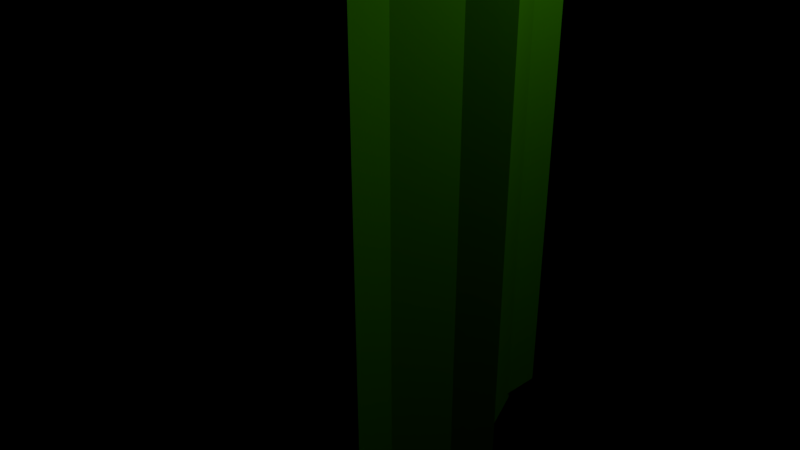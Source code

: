 # Source: Cactus.blend  (saved by Blender 2.79.0; exported with 4.5.12 LTS)
import bpy
from mathutils import Matrix  # noqa: F401  (used for matrix-valued properties, if any)

bpy.ops.wm.read_factory_settings(use_empty=True)
scene = bpy.context.scene
scene.name = 'Scene'

# ---- collections
col_collection_1 = bpy.data.collections.new('Collection 1'); scene.collection.children.link(col_collection_1)

# ---- materials (node trees are filled in below, after node groups)
mat_material = bpy.data.materials.new('Material')
mat_material.alpha_threshold = 0.0
mat_material.roughness = 0.5

# ---- material node trees
mat_material.use_nodes = True; mat_material.node_tree.nodes.clear()
_N = mat_material.node_tree.nodes; _L = mat_material.node_tree.links
n0 = _N.new('ShaderNodeOutputMaterial'); n0.name = 'Material Output'; n0.location = (300, 300)
n1 = _N.new('ShaderNodeBsdfDiffuse'); n1.name = 'Diffuse BSDF'; n1.location = (10, 300)
n1.inputs[0].default_value = (0.07, 0.4, 0.0, 1.0)
_L.new(n1.outputs[0], n0.inputs[0])
n0.is_active_output = True

# ---- cameras
cam_camera = bpy.data.cameras.new('Camera')
cam_camera.clip_end = 100.0
cam_camera.lens = 35.0
cam_camera.sensor_width = 32.0
cam_camera.sensor_height = 18.0
cam_camera.ortho_scale = 7.314
cam_camera.dof.focus_distance = 0.0

# ---- lights
light_lamp = bpy.data.lights.new('Lamp', 'POINT')
light_lamp.transmission_factor = 0.0
light_lamp.cutoff_distance = 30.0
light_lamp.energy = 100.0
light_lamp.shadow_buffer_clip_start = 1.001
light_lamp.shadow_soft_size = 0.1
light_lamp.shadow_maximum_resolution = 0.006
light_lamp.use_absolute_resolution = True

# ---- meshes
me_cylinder_001 = bpy.data.meshes.new('Cylinder.001')
me_cylinder_001.from_pydata([(0.0, 1.0, -1.0), (0.0, 1.107, 6.022), (0.7071, 0.7071, -1.0), (0.7824, 0.7824, 6.022), (1.0, -4.371e-08, -1.0), (1.107, -4.371e-08, 6.022), (0.7071, -0.7071, -1.0), (0.7824, -0.7824, 6.022), (-8.742e-08, -1.0, -1.0), (-8.742e-08, -1.107, 6.022), (-0.7071, -0.7071, -1.0), (-0.7824, -0.7824, 6.022), (-1.0, 1.192e-08, -1.0), (-1.107, 1.192e-08, 6.022), (-0.7071, 0.7071, -1.0), (-0.7824, 0.7824, 6.022), (-2.376e-09, 0.7695, 6.753), (0.5441, 0.5441, 6.753), (0.7695, -2.74e-08, 6.753), (0.5441, -0.5441, 6.753), (-6.192e-08, -0.7695, 6.753), (-0.5441, -0.5441, 6.753), (-0.7695, 1.05e-08, 6.753), (-0.5441, 0.5441, 6.753), (-2.31e-08, 0.3368, 7.12), (0.2381, 0.2381, 7.12), (0.3368, -8.907e-09, 7.12), (0.2381, -0.2381, 7.12), (-4.727e-08, -0.3368, 7.12), (-0.2381, -0.2381, 7.12), (-0.3368, 6.474e-09, 7.12), (-0.2381, 0.2381, 7.12), (-2.98e-08, 0.04423, 7.252), (0.03128, 0.03128, 7.252), (0.04423, 0.0, 7.252), (0.03128, -0.03128, 7.252), (-2.98e-08, -0.04423, 7.252), (-0.03128, -0.03128, 7.252), (-0.04423, 0.0, 7.252), (-0.03128, 0.03128, 7.252), (0.1768, -0.9268, -1.0), (0.1768, -0.9268, 6.0), (0.1204, -0.6312, 6.69), (0.04887, -0.2562, 7.03), (-2.98e-08, 0.0, 7.153), (-0.1768, -0.9268, 6.0), (-0.1204, -0.6312, 6.69), (-0.04887, -0.2562, 7.03), (-2.98e-08, 0.0, 7.153), (-0.1768, -0.9268, -1.0), (-0.5303, -0.7803, -1.0), (-0.5303, -0.7803, 6.0), (-0.3612, -0.5315, 6.69), (-0.1466, -0.2157, 7.03), (-2.98e-08, 0.0, 7.153), (0.5303, -0.7803, 6.0), (0.3612, -0.5315, 6.69), (0.1466, -0.2157, 7.03), (-2.98e-08, 0.0, 7.153), (0.5303, -0.7803, -1.0), (0.7803, -0.5303, -1.0), (0.7803, -0.5303, 6.0), (0.5315, -0.3612, 6.69), (0.2157, -0.1466, 7.03), (-2.98e-08, 0.0, 7.153), (0.9268, -0.1768, 6.0), (0.6312, -0.1204, 6.69), (0.2562, -0.04887, 7.03), (-2.98e-08, 0.0, 7.153), (0.9268, -0.1768, -1.0), (0.9268, 0.1768, -1.0), (0.9268, 0.1768, 6.0), (0.6312, 0.1204, 6.69), (0.2562, 0.04887, 7.03), (-2.98e-08, 0.0, 7.153), (0.7803, 0.5303, 6.0), (0.5315, 0.3612, 6.69), (0.2157, 0.1466, 7.03), (-2.98e-08, 0.0, 7.153), (0.7803, 0.5303, -1.0), (0.5303, 0.7803, -1.0), (0.5303, 0.7803, 6.0), (0.3612, 0.5315, 6.69), (0.1466, 0.2157, 7.03), (-2.98e-08, 0.0, 7.153), (0.1768, 0.9268, 6.0), (0.1204, 0.6312, 6.69), (0.04887, 0.2562, 7.03), (-2.98e-08, 0.0, 7.153), (0.1768, 0.9268, -1.0), (-0.1768, 0.9268, -1.0), (-0.1768, 0.9268, 6.0), (-0.1204, 0.6312, 6.69), (-0.04887, 0.2562, 7.03), (-2.98e-08, 0.0, 7.153), (-0.5303, 0.7803, 6.0), (-0.3612, 0.5315, 6.69), (-0.1466, 0.2157, 7.03), (-2.98e-08, 0.0, 7.153), (-0.5303, 0.7803, -1.0), (-0.7803, 0.5303, -1.0), (-0.7803, 0.5303, 6.0), (-0.5315, 0.3612, 6.69), (-0.2157, 0.1466, 7.03), (-2.98e-08, 0.0, 7.153), (-0.9268, 0.1768, 6.0), (-0.6312, 0.1204, 6.69), (-0.2562, 0.04887, 7.03), (-2.98e-08, 0.0, 7.153), (-0.9268, 0.1768, -1.0), (-0.9268, -0.1768, -1.0), (-0.9268, -0.1768, 6.0), (-0.6312, -0.1204, 6.69), (-0.2562, -0.04887, 7.03), (-2.98e-08, 0.0, 7.153), (-0.7803, -0.5303, 6.0), (-0.5315, -0.3612, 6.69), (-0.2157, -0.1466, 7.03), (-2.98e-08, 0.0, 7.153), (-0.7803, -0.5303, -1.0), (0.0, 1.109, -0.9545), (0.7841, 0.7841, -0.9545), (1.109, -4.371e-08, -0.9545), (0.7841, -0.7841, -0.9545), (-8.742e-08, -1.109, -0.9545), (-0.7841, -0.7841, -0.9545), (-1.109, 1.192e-08, -0.9545), (-0.7841, 0.7841, -0.9545), (0.1768, -0.9268, -0.9545), (-0.1768, -0.9268, -0.9545), (-0.5303, -0.7803, -0.9545), (0.5303, -0.7803, -0.9545), (0.7803, -0.5303, -0.9545), (0.9268, -0.1768, -0.9545), (0.9268, 0.1768, -0.9545), (0.7803, 0.5303, -0.9545), (0.5303, 0.7803, -0.9545), (0.1768, 0.9268, -0.9545), (-0.1768, 0.9268, -0.9545), (-0.5303, 0.7803, -0.9545), (-0.7803, 0.5303, -0.9545), (-0.9268, 0.1768, -0.9545), (-0.9268, -0.1768, -0.9545), (-0.7803, -0.5303, -0.9545), (0.4067, 0.4, 3.282), (2.046, 0.4431, 4.707), (0.5733, 0.2828, 3.054), (2.376, 0.3133, 4.526), (0.6423, -1.748e-08, 2.959), (2.48, -1.748e-08, 4.473), (0.5733, -0.2828, 3.054), (2.376, -0.3133, 4.526), (0.4067, -0.4, 3.282), (2.046, -0.4431, 4.707), (0.2401, -0.2828, 3.511), (1.797, -0.3133, 4.833), (0.1711, 4.77e-09, 3.605), (1.693, 1.248e-09, 4.886), (0.2401, 0.2828, 3.511), (1.797, 0.3133, 4.833), (0.4484, -0.3707, 3.225), (2.18, -0.3707, 4.621), (1.986, -0.3707, 4.733), (0.3651, -0.3707, 3.339), (0.2818, -0.3121, 3.454), (1.873, -0.3121, 4.79), (2.292, -0.3121, 4.564), (0.5316, -0.3121, 3.111), (0.5905, -0.2121, 3.03), (2.372, -0.2121, 4.523), (2.418, -0.07071, 4.5), (0.625, -0.07071, 2.983), (0.625, 0.07071, 2.983), (2.418, 0.07071, 4.5), (2.372, 0.2121, 4.523), (0.5905, 0.2121, 3.03), (0.5316, 0.3121, 3.111), (2.292, 0.3121, 4.564), (2.18, 0.3707, 4.621), (0.4484, 0.3707, 3.225), (0.3651, 0.3707, 3.339), (1.986, 0.3707, 4.733), (1.873, 0.3121, 4.79), (0.2818, 0.3121, 3.454), (0.2229, 0.2121, 3.534), (1.794, 0.2121, 4.83), (1.747, 0.07071, 4.854), (0.1884, 0.07071, 3.582), (0.1884, -0.07071, 3.582), (1.747, -0.07071, 4.854), (1.794, -0.2121, 4.83), (0.2229, -0.2121, 3.534), (0.4214, 0.4435, 3.293), (0.6061, 0.3136, 3.039), (0.6826, -1.748e-08, 2.934), (0.6061, -0.3136, 3.039), (0.4214, -0.4435, 3.293), (0.2367, -0.3136, 3.546), (0.1602, 4.77e-09, 3.651), (0.2367, 0.3136, 3.546), (0.4631, -0.3707, 3.236), (0.3798, -0.3707, 3.35), (0.2965, -0.3121, 3.464), (0.5463, -0.3121, 3.121), (0.6052, -0.2121, 3.041), (0.6397, -0.07071, 2.993), (0.6397, 0.07071, 2.993), (0.6052, 0.2121, 3.041), (0.5463, 0.3121, 3.121), (0.4631, 0.3707, 3.236), (0.3798, 0.3707, 3.35), (0.2965, 0.3121, 3.464), (0.2376, 0.2121, 3.545), (0.2031, 0.07071, 3.593), (0.2031, -0.07071, 3.593), (0.2376, -0.2121, 3.545), (2.225, 0.4426, 6.83), (2.538, 0.313, 6.83), (2.667, -1.748e-08, 6.83), (2.538, -0.313, 6.83), (2.225, -0.4426, 6.83), (1.912, -0.313, 6.83), (1.782, 4.77e-09, 6.83), (1.912, 0.313, 6.83), (2.225, 0.3078, 7.122), (2.442, 0.2177, 7.122), (2.533, -1.096e-08, 7.122), (2.442, -0.2177, 7.122), (2.225, -0.3078, 7.122), (2.007, -0.2177, 7.122), (1.917, 4.199e-09, 7.122), (2.007, 0.2177, 7.122), (2.225, 0.1347, 7.269), (2.32, 0.09525, 7.269), (2.359, -3.563e-09, 7.269), (2.32, -0.09525, 7.269), (2.225, -0.1347, 7.269), (2.13, -0.09525, 7.269), (2.09, 2.59e-09, 7.269), (2.13, 0.09525, 7.269), (2.225, 0.01769, 7.322), (2.237, 0.01251, 7.322), (2.242, 0.0, 7.322), (2.237, -0.01251, 7.322), (2.225, -0.01769, 7.322), (2.212, -0.01251, 7.322), (2.207, 0.0, 7.322), (2.212, 0.01251, 7.322), (2.295, -0.3707, 6.821), (2.273, -0.2525, 7.097), (2.244, -0.1025, 7.233), (2.225, 0.0, 7.282), (2.154, -0.3707, 6.821), (2.177, -0.2525, 7.097), (2.205, -0.1025, 7.233), (2.225, 0.0, 7.282), (2.013, -0.3121, 6.821), (2.08, -0.2126, 7.097), (2.166, -0.0863, 7.233), (2.225, 0.0, 7.282), (2.437, -0.3121, 6.821), (2.369, -0.2126, 7.097), (2.283, -0.0863, 7.233), (2.225, 0.0, 7.282), (2.537, -0.2121, 6.821), (2.437, -0.1445, 7.097), (2.311, -0.05865, 7.233), (2.225, 0.0, 7.282), (2.595, -0.07071, 6.821), (2.477, -0.04816, 7.097), (2.327, -0.01955, 7.233), (2.225, 0.0, 7.282), (2.595, 0.07071, 6.821), (2.477, 0.04816, 7.097), (2.327, 0.01955, 7.233), (2.225, 0.0, 7.282), (2.537, 0.2121, 6.821), (2.437, 0.1445, 7.097), (2.311, 0.05865, 7.233), (2.225, 0.0, 7.282), (2.437, 0.3121, 6.821), (2.369, 0.2126, 7.097), (2.283, 0.0863, 7.233), (2.225, 0.0, 7.282), (2.295, 0.3707, 6.821), (2.273, 0.2525, 7.097), (2.244, 0.1025, 7.233), (2.225, 0.0, 7.282), (2.154, 0.3707, 6.821), (2.177, 0.2525, 7.097), (2.205, 0.1025, 7.233), (2.225, 0.0, 7.282), (2.013, 0.3121, 6.821), (2.08, 0.2126, 7.097), (2.166, 0.0863, 7.233), (2.225, 0.0, 7.282), (1.913, 0.2121, 6.821), (2.012, 0.1445, 7.097), (2.138, 0.05865, 7.233), (2.225, 0.0, 7.282), (1.854, 0.07071, 6.821), (1.972, 0.04816, 7.097), (2.122, 0.01955, 7.233), (2.225, 0.0, 7.282), (1.854, -0.07071, 6.821), (1.972, -0.04816, 7.097), (2.122, -0.01955, 7.233), (2.225, 0.0, 7.282), (1.913, -0.2121, 6.821), (2.012, -0.1445, 7.097), (2.138, -0.05865, 7.233), (2.225, 0.0, 7.282), (-0.6871, 0.28, 2.644), (-2.335, 0.4132, 2.95), (-0.6807, 0.198, 2.842), (-2.184, 0.2921, 3.096), (-0.6781, -1.022e-08, 2.924), (-2.122, -7.006e-08, 3.156), (-0.6807, -0.198, 2.842), (-2.184, -0.2921, 3.096), (-0.6871, -0.28, 2.644), (-2.335, -0.4132, 2.95), (-0.6936, -0.198, 2.446), (-2.486, -0.2921, 2.804), (-0.6962, 5.355e-09, 2.364), (-2.549, -4.931e-08, 2.744), (-0.6936, 0.198, 2.446), (-2.486, 0.2921, 2.804), (-0.6855, -0.2595, 2.693), (-2.297, -0.3457, 2.983), (-2.365, -0.3457, 2.917), (-0.6888, -0.2595, 2.594), (-0.692, -0.2185, 2.495), (-2.433, -0.2911, 2.851), (-2.229, -0.2911, 3.049), (-0.6823, -0.2185, 2.792), (-0.6801, -0.1485, 2.862), (-2.181, -0.1978, 3.095), (-2.152, -0.06594, 3.123), (-0.6787, -0.0495, 2.903), (-0.6787, 0.0495, 2.903), (-2.152, 0.06594, 3.123), (-2.181, 0.1978, 3.095), (-0.6801, 0.1485, 2.862), (-0.6823, 0.2185, 2.792), (-2.229, 0.2911, 3.049), (-2.297, 0.3457, 2.983), (-0.6855, 0.2595, 2.693), (-0.6888, 0.2595, 2.594), (-2.365, 0.3457, 2.917), (-2.433, 0.2911, 2.851), (-0.692, 0.2185, 2.495), (-0.6942, 0.1485, 2.425), (-2.481, 0.1978, 2.804), (-2.509, 0.06594, 2.777), (-0.6956, 0.0495, 2.384), (-0.6956, -0.0495, 2.384), (-2.509, -0.06594, 2.777), (-2.481, -0.1978, 2.804), (-0.6942, -0.1485, 2.425), (-0.6999, 0.3105, 2.644), (-0.6928, 0.2195, 2.864), (-0.6898, -1.022e-08, 2.955), (-0.6928, -0.2195, 2.864), (-0.6999, -0.3105, 2.644), (-0.707, -0.2195, 2.425), (-0.7099, 5.355e-09, 2.334), (-0.707, 0.2195, 2.425), (-0.6983, -0.2595, 2.694), (-0.7015, -0.2595, 2.595), (-0.7047, -0.2185, 2.496), (-0.6951, -0.2185, 2.793), (-0.6928, -0.1485, 2.863), (-0.6915, -0.0495, 2.904), (-0.6915, 0.0495, 2.904), (-0.6928, 0.1485, 2.863), (-0.6951, 0.2185, 2.793), (-0.6983, 0.2595, 2.694), (-0.7015, 0.2595, 2.595), (-0.7047, 0.2185, 2.496), (-0.7069, 0.1485, 2.426), (-0.7083, 0.0495, 2.385), (-0.7083, -0.0495, 2.385), (-0.7069, -0.1485, 2.426), (-2.599, 0.3098, 5.341), (-2.38, 0.2191, 5.341), (-2.289, -1.096e-07, 5.341), (-2.38, -0.2191, 5.341), (-2.599, -0.3098, 5.341), (-2.818, -0.2191, 5.341), (-2.909, -9.399e-08, 5.341), (-2.818, 0.2191, 5.341), (-2.599, 0.2155, 5.545), (-2.447, 0.1524, 5.545), (-2.383, -1.05e-07, 5.545), (-2.447, -0.1524, 5.545), (-2.599, -0.2155, 5.545), (-2.751, -0.1524, 5.545), (-2.814, -9.439e-08, 5.545), (-2.751, 0.1524, 5.545), (-2.599, 0.0943, 5.648), (-2.532, 0.06668, 5.648), (-2.505, -9.982e-08, 5.648), (-2.532, -0.06668, 5.648), (-2.599, -0.0943, 5.648), (-2.666, -0.06668, 5.648), (-2.693, -9.551e-08, 5.648), (-2.666, 0.06668, 5.648), (-2.599, 0.01239, 5.685), (-2.59, 0.008758, 5.685), (-2.586, -9.733e-08, 5.685), (-2.59, -0.008758, 5.685), (-2.599, -0.01239, 5.685), (-2.608, -0.008758, 5.685), (-2.611, -9.733e-08, 5.685), (-2.608, 0.008758, 5.685), (-2.549, -0.2595, 5.334), (-2.565, -0.1767, 5.527), (-2.585, -0.07174, 5.623), (-2.599, -9.733e-08, 5.657), (-2.648, -0.2595, 5.334), (-2.633, -0.1767, 5.527), (-2.613, -0.07174, 5.623), (-2.599, -9.733e-08, 5.657), (-2.747, -0.2185, 5.334), (-2.7, -0.1488, 5.527), (-2.64, -0.06041, 5.623), (-2.599, -9.733e-08, 5.657), (-2.45, -0.2185, 5.334), (-2.498, -0.1488, 5.527), (-2.558, -0.06041, 5.623), (-2.599, -9.733e-08, 5.657), (-2.38, -0.1485, 5.334), (-2.45, -0.1011, 5.527), (-2.538, -0.04105, 5.623), (-2.599, -9.733e-08, 5.657), (-2.339, -0.0495, 5.334), (-2.422, -0.03371, 5.527), (-2.527, -0.01368, 5.623), (-2.599, -9.733e-08, 5.657), (-2.339, 0.0495, 5.334), (-2.422, 0.03371, 5.527), (-2.527, 0.01368, 5.623), (-2.599, -9.733e-08, 5.657), (-2.38, 0.1485, 5.334), (-2.45, 0.1011, 5.527), (-2.538, 0.04105, 5.623), (-2.599, -9.733e-08, 5.657), (-2.45, 0.2185, 5.334), (-2.498, 0.1488, 5.527), (-2.558, 0.06041, 5.623), (-2.599, -9.733e-08, 5.657), (-2.549, 0.2595, 5.334), (-2.565, 0.1767, 5.527), (-2.585, 0.07174, 5.623), (-2.599, -9.733e-08, 5.657), (-2.648, 0.2595, 5.334), (-2.633, 0.1767, 5.527), (-2.613, 0.07174, 5.623), (-2.599, -9.733e-08, 5.657), (-2.747, 0.2185, 5.334), (-2.7, 0.1488, 5.527), (-2.64, 0.06041, 5.623), (-2.599, -9.733e-08, 5.657), (-2.817, 0.1485, 5.334), (-2.748, 0.1011, 5.527), (-2.659, 0.04105, 5.623), (-2.599, -9.733e-08, 5.657), (-2.858, 0.0495, 5.334), (-2.776, 0.03371, 5.527), (-2.671, 0.01368, 5.623), (-2.599, -9.733e-08, 5.657), (-2.858, -0.0495, 5.334), (-2.776, -0.03371, 5.527), (-2.671, -0.01368, 5.623), (-2.599, -9.733e-08, 5.657), (-2.817, -0.1485, 5.334), (-2.748, -0.1011, 5.527), (-2.659, -0.04105, 5.623), (-2.599, -9.733e-08, 5.657), (-2.662, -0.2067, 3.044), (-2.739, -5.004e-08, 2.989), (-2.667, 0.3052, 3.045), (-2.607, 0.3041, 3.088), (-2.493, 0.4317, 3.18), (-2.45, 0.3612, 3.21), (-2.319, 0.3052, 3.316), (-2.371, -0.3041, 3.271), (-2.528, -0.3612, 3.149), (-2.528, 0.3612, 3.149), (-2.662, 0.2067, 3.044), (-2.667, -0.3052, 3.045), (-2.607, -0.3041, 3.088), (-2.493, -0.4317, 3.18), (-2.283, 0.0689, 3.34), (-2.283, -0.0689, 3.34), (-2.371, 0.3041, 3.271), (-2.247, -7.172e-08, 3.372), (-2.316, -0.2067, 3.314), (-2.316, 0.2067, 3.314), (-2.695, 0.0689, 3.019), (-2.695, -0.0689, 3.019), (-2.319, -0.3052, 3.316), (-2.45, -0.3612, 3.21), (-1.993, 0.4535, 2.852), (-1.883, 0.3207, 3.014), (-1.837, -5.456e-08, 3.081), (-1.883, -0.3207, 3.014), (-1.993, -0.4535, 2.852), (-2.103, -0.3207, 2.689), (-2.149, -3.179e-08, 2.622), (-2.103, 0.3207, 2.689), (-1.965, -0.3794, 2.888), (-2.015, -0.3794, 2.815), (-2.065, -0.3194, 2.742), (-1.915, -0.3194, 2.961), (-1.88, -0.2171, 3.013), (-1.86, -0.07236, 3.043), (-1.86, 0.07236, 3.043), (-1.88, 0.2171, 3.013), (-1.915, 0.3194, 2.961), (-1.965, 0.3794, 2.888), (-2.015, 0.3794, 2.815), (-2.065, 0.3194, 2.742), (-2.1, 0.2171, 2.69), (-2.121, 0.07236, 2.66), (-2.121, -0.07236, 2.66), (-2.1, -0.2171, 2.69)], [], [(136, 81, 3, 121), (134, 71, 5, 122), (132, 61, 7, 123), (128, 41, 9, 124), (130, 51, 11, 125), (142, 111, 13, 126), (65, 5, 18, 66), (140, 101, 15, 127), (138, 91, 1, 120), (0, 89, 80, 2, 79, 70, 4, 69, 60, 6, 59, 40, 8, 49, 50, 10, 119, 110, 12, 109, 100, 14, 99, 90), (115, 11, 21, 116), (55, 7, 19, 56), (105, 13, 22, 106), (75, 3, 17, 76), (45, 9, 20, 46), (95, 15, 23, 96), (85, 1, 16, 86), (106, 22, 30, 107), (46, 20, 28, 47), (66, 18, 26, 67), (86, 16, 24, 87), (96, 23, 31, 97), (116, 21, 29, 117), (56, 19, 27, 57), (76, 17, 25, 77), (57, 27, 35, 58), (77, 25, 33, 78), (107, 30, 38, 108), (47, 28, 36, 48), (67, 26, 34, 68), (87, 24, 32, 88), (97, 31, 39, 98), (117, 29, 37, 118), (9, 41, 42, 20), (20, 42, 43, 28), (28, 43, 44, 36), (63, 67, 68, 64), (124, 9, 45, 129), (52, 46, 47, 53), (51, 45, 46, 52), (129, 45, 51, 130), (11, 51, 52, 21), (21, 52, 53, 29), (29, 53, 54, 37), (43, 57, 58, 44), (123, 7, 55, 131), (42, 56, 57, 43), (41, 55, 56, 42), (131, 55, 41, 128), (7, 61, 62, 19), (19, 62, 63, 27), (27, 63, 64, 35), (113, 117, 118, 114), (122, 5, 65, 133), (62, 66, 67, 63), (61, 65, 66, 62), (133, 65, 61, 132), (5, 71, 72, 18), (18, 72, 73, 26), (26, 73, 74, 34), (83, 87, 88, 84), (121, 3, 75, 135), (72, 76, 77, 73), (71, 75, 76, 72), (135, 75, 71, 134), (3, 81, 82, 17), (17, 82, 83, 25), (25, 83, 84, 33), (93, 97, 98, 94), (120, 1, 85, 137), (82, 86, 87, 83), (81, 85, 86, 82), (137, 85, 81, 136), (1, 91, 92, 16), (16, 92, 93, 24), (24, 93, 94, 32), (103, 107, 108, 104), (127, 15, 95, 139), (92, 96, 97, 93), (91, 95, 96, 92), (139, 95, 91, 138), (15, 101, 102, 23), (23, 102, 103, 31), (31, 103, 104, 39), (126, 13, 105, 141), (102, 106, 107, 103), (101, 105, 106, 102), (141, 105, 101, 140), (13, 111, 112, 22), (22, 112, 113, 30), (30, 113, 114, 38), (73, 77, 78, 74), (125, 11, 115, 143), (112, 116, 117, 113), (111, 115, 116, 112), (143, 115, 111, 142), (53, 47, 48, 54), (119, 143, 142, 110), (10, 125, 143, 119), (109, 141, 140, 100), (12, 126, 141, 109), (99, 139, 138, 90), (14, 127, 139, 99), (89, 137, 136, 80), (0, 120, 137, 89), (79, 135, 134, 70), (2, 121, 135, 79), (69, 133, 132, 60), (4, 122, 133, 69), (59, 131, 128, 40), (6, 123, 131, 59), (49, 129, 130, 50), (8, 124, 129, 49), (90, 138, 120, 0), (100, 140, 127, 14), (110, 142, 126, 12), (50, 130, 125, 10), (40, 128, 124, 8), (60, 132, 123, 6), (70, 134, 122, 4), (80, 136, 121, 2), (208, 177, 147, 193), (206, 173, 149, 194), (204, 169, 151, 195), (200, 161, 153, 196), (202, 165, 155, 197), (214, 189, 157, 198), (212, 185, 159, 199), (210, 181, 145, 192), (144, 179, 176, 146, 175, 172, 148, 171, 168, 150, 167, 160, 152, 163, 164, 154, 191, 188, 156, 187, 184, 158, 183, 180), (196, 153, 162, 201), (201, 162, 165, 202), (195, 151, 166, 203), (203, 166, 161, 200), (194, 149, 170, 205), (205, 170, 169, 204), (193, 147, 174, 207), (207, 174, 173, 206), (192, 145, 178, 209), (209, 178, 177, 208), (199, 159, 182, 211), (211, 182, 181, 210), (198, 157, 186, 213), (213, 186, 185, 212), (197, 155, 190, 215), (215, 190, 189, 214), (191, 215, 214, 188), (154, 197, 215, 191), (187, 213, 212, 184), (156, 198, 213, 187), (183, 211, 210, 180), (158, 199, 211, 183), (179, 209, 208, 176), (144, 192, 209, 179), (175, 207, 206, 172), (146, 193, 207, 175), (171, 205, 204, 168), (148, 194, 205, 171), (167, 203, 200, 160), (150, 195, 203, 167), (163, 201, 202, 164), (152, 196, 201, 163), (180, 210, 192, 144), (184, 212, 199, 158), (188, 214, 198, 156), (164, 202, 197, 154), (160, 200, 196, 152), (168, 204, 195, 150), (172, 206, 194, 148), (176, 208, 193, 146), (177, 280, 217, 147), (173, 272, 218, 149), (169, 264, 219, 151), (161, 248, 220, 153), (165, 256, 221, 155), (189, 304, 222, 157), (268, 218, 226, 269), (185, 296, 223, 159), (181, 288, 216, 145), (308, 221, 229, 309), (260, 219, 227, 261), (300, 222, 230, 301), (276, 217, 225, 277), (252, 220, 228, 253), (292, 223, 231, 293), (284, 216, 224, 285), (301, 230, 238, 302), (253, 228, 236, 254), (269, 226, 234, 270), (285, 224, 232, 286), (293, 231, 239, 294), (309, 229, 237, 310), (261, 227, 235, 262), (277, 225, 233, 278), (262, 235, 243, 263), (278, 233, 241, 279), (302, 238, 246, 303), (254, 236, 244, 255), (270, 234, 242, 271), (286, 232, 240, 287), (294, 239, 247, 295), (310, 237, 245, 311), (220, 248, 249, 228), (228, 249, 250, 236), (236, 250, 251, 244), (266, 270, 271, 267), (153, 220, 252, 162), (257, 253, 254, 258), (256, 252, 253, 257), (162, 252, 256, 165), (221, 256, 257, 229), (229, 257, 258, 237), (237, 258, 259, 245), (250, 262, 263, 251), (151, 219, 260, 166), (249, 261, 262, 250), (248, 260, 261, 249), (166, 260, 248, 161), (219, 264, 265, 227), (227, 265, 266, 235), (235, 266, 267, 243), (306, 310, 311, 307), (149, 218, 268, 170), (265, 269, 270, 266), (264, 268, 269, 265), (170, 268, 264, 169), (218, 272, 273, 226), (226, 273, 274, 234), (234, 274, 275, 242), (282, 286, 287, 283), (147, 217, 276, 174), (273, 277, 278, 274), (272, 276, 277, 273), (174, 276, 272, 173), (217, 280, 281, 225), (225, 281, 282, 233), (233, 282, 283, 241), (290, 294, 295, 291), (145, 216, 284, 178), (281, 285, 286, 282), (280, 284, 285, 281), (178, 284, 280, 177), (216, 288, 289, 224), (224, 289, 290, 232), (232, 290, 291, 240), (298, 302, 303, 299), (159, 223, 292, 182), (289, 293, 294, 290), (288, 292, 293, 289), (182, 292, 288, 181), (223, 296, 297, 231), (231, 297, 298, 239), (239, 298, 299, 247), (157, 222, 300, 186), (297, 301, 302, 298), (296, 300, 301, 297), (186, 300, 296, 185), (222, 304, 305, 230), (230, 305, 306, 238), (238, 306, 307, 246), (274, 278, 279, 275), (155, 221, 308, 190), (305, 309, 310, 306), (304, 308, 309, 305), (190, 308, 304, 189), (258, 254, 255, 259), (520, 345, 315, 505), (518, 341, 317, 506), (516, 337, 319, 507), (512, 329, 321, 508), (514, 333, 323, 509), (526, 357, 325, 510), (524, 353, 327, 511), (522, 349, 313, 504), (312, 347, 344, 314, 343, 340, 316, 339, 336, 318, 335, 328, 320, 331, 332, 322, 359, 356, 324, 355, 352, 326, 351, 348), (508, 321, 330, 513), (513, 330, 333, 514), (507, 319, 334, 515), (515, 334, 329, 512), (506, 317, 338, 517), (517, 338, 337, 516), (505, 315, 342, 519), (519, 342, 341, 518), (504, 313, 346, 521), (521, 346, 345, 520), (511, 327, 350, 523), (523, 350, 349, 522), (510, 325, 354, 525), (525, 354, 353, 524), (509, 323, 358, 527), (527, 358, 357, 526), (359, 383, 382, 356), (322, 365, 383, 359), (355, 381, 380, 352), (324, 366, 381, 355), (351, 379, 378, 348), (326, 367, 379, 351), (347, 377, 376, 344), (312, 360, 377, 347), (343, 375, 374, 340), (314, 361, 375, 343), (339, 373, 372, 336), (316, 362, 373, 339), (335, 371, 368, 328), (318, 363, 371, 335), (331, 369, 370, 332), (320, 364, 369, 331), (348, 378, 360, 312), (352, 380, 367, 326), (356, 382, 366, 324), (332, 370, 365, 322), (328, 368, 364, 320), (336, 372, 363, 318), (340, 374, 362, 316), (344, 376, 361, 314), (496, 448, 385, 486), (494, 440, 386, 497), (498, 432, 387, 502), (503, 416, 388, 493), (492, 424, 389, 491), (501, 472, 390, 481), (436, 386, 394, 437), (490, 464, 391, 482), (489, 456, 384, 484), (476, 389, 397, 477), (428, 387, 395, 429), (468, 390, 398, 469), (444, 385, 393, 445), (420, 388, 396, 421), (460, 391, 399, 461), (452, 384, 392, 453), (469, 398, 406, 470), (421, 396, 404, 422), (437, 394, 402, 438), (453, 392, 400, 454), (461, 399, 407, 462), (477, 397, 405, 478), (429, 395, 403, 430), (445, 393, 401, 446), (430, 403, 411, 431), (446, 401, 409, 447), (470, 406, 414, 471), (422, 404, 412, 423), (438, 402, 410, 439), (454, 400, 408, 455), (462, 407, 415, 463), (478, 405, 413, 479), (388, 416, 417, 396), (396, 417, 418, 404), (404, 418, 419, 412), (434, 438, 439, 435), (493, 388, 420, 488), (425, 421, 422, 426), (424, 420, 421, 425), (488, 420, 424, 492), (389, 424, 425, 397), (397, 425, 426, 405), (405, 426, 427, 413), (418, 430, 431, 419), (502, 387, 428, 487), (417, 429, 430, 418), (416, 428, 429, 417), (487, 428, 416, 503), (387, 432, 433, 395), (395, 433, 434, 403), (403, 434, 435, 411), (474, 478, 479, 475), (497, 386, 436, 495), (433, 437, 438, 434), (432, 436, 437, 433), (495, 436, 432, 498), (386, 440, 441, 394), (394, 441, 442, 402), (402, 442, 443, 410), (450, 454, 455, 451), (486, 385, 444, 499), (441, 445, 446, 442), (440, 444, 445, 441), (499, 444, 440, 494), (385, 448, 449, 393), (393, 449, 450, 401), (401, 450, 451, 409), (458, 462, 463, 459), (484, 384, 452, 485), (449, 453, 454, 450), (448, 452, 453, 449), (485, 452, 448, 496), (384, 456, 457, 392), (392, 457, 458, 400), (400, 458, 459, 408), (466, 470, 471, 467), (482, 391, 460, 483), (457, 461, 462, 458), (456, 460, 461, 457), (483, 460, 456, 489), (391, 464, 465, 399), (399, 465, 466, 407), (407, 466, 467, 415), (481, 390, 468, 500), (465, 469, 470, 466), (464, 468, 469, 465), (500, 468, 464, 490), (390, 472, 473, 398), (398, 473, 474, 406), (406, 474, 475, 414), (442, 446, 447, 443), (491, 389, 476, 480), (473, 477, 478, 474), (472, 476, 477, 473), (480, 476, 472, 501), (426, 422, 423, 427), (358, 480, 501, 357), (323, 491, 480, 358), (354, 500, 490, 353), (325, 481, 500, 354), (350, 483, 489, 349), (327, 482, 483, 350), (346, 485, 496, 345), (313, 484, 485, 346), (342, 499, 494, 341), (315, 486, 499, 342), (338, 495, 498, 337), (317, 497, 495, 338), (334, 487, 503, 329), (319, 502, 487, 334), (330, 488, 492, 333), (321, 493, 488, 330), (349, 489, 484, 313), (353, 490, 482, 327), (357, 501, 481, 325), (333, 492, 491, 323), (329, 503, 493, 321), (337, 498, 502, 319), (341, 494, 497, 317), (345, 496, 486, 315), (383, 527, 526, 382), (365, 509, 527, 383), (381, 525, 524, 380), (366, 510, 525, 381), (379, 523, 522, 378), (367, 511, 523, 379), (377, 521, 520, 376), (360, 504, 521, 377), (375, 519, 518, 374), (361, 505, 519, 375), (373, 517, 516, 372), (362, 506, 517, 373), (371, 515, 512, 368), (363, 507, 515, 371), (369, 513, 514, 370), (364, 508, 513, 369), (378, 522, 504, 360), (380, 524, 511, 367), (382, 526, 510, 366), (370, 514, 509, 365), (368, 512, 508, 364), (372, 516, 507, 363), (374, 518, 506, 362), (376, 520, 505, 361)])
me_cylinder_001.materials.append(mat_material)
me_cylinder_001.use_remesh_preserve_volume = False
me_cylinder_001.use_remesh_preserve_attributes = False
me_cylinder_001.use_mirror_vertex_groups = False
me_cylinder_001.update()

# ---- objects
ob_cylinder = bpy.data.objects.new('Cylinder', me_cylinder_001)
ob_lamp = bpy.data.objects.new('Lamp', light_lamp)
ob_camera = bpy.data.objects.new('Camera', cam_camera)

# ---- transforms, parenting, visibility, modifiers, constraints
ob_cylinder.location = (0.0, 0.0, 0.0)
ob_cylinder.scale = (2.0, 2.0, 2.0)
ob_cylinder.lineart.crease_threshold = 0.0
ob_lamp.location = (4.076, 1.005, 5.904)
ob_lamp.rotation_euler = (0.6503, 0.05522, 1.866)
ob_lamp.lock_rotations_4d = False
ob_lamp.empty_display_type = 'ARROWS'
ob_lamp.color = (0.0, 0.0, 0.0, 0.0)
ob_lamp.hide_viewport = True
ob_lamp.lineart.crease_threshold = 0.0
ob_camera.location = (7.481, -6.508, 5.344)
ob_camera.rotation_euler = (1.109, 0.0, 0.8149)
ob_camera.lock_rotations_4d = False
ob_camera.empty_display_type = 'ARROWS'
ob_camera.color = (0.0, 0.0, 0.0, 0.0)
ob_camera.hide_viewport = True
ob_camera.display_type = 'WIRE'
ob_camera.lineart.crease_threshold = 0.0

# ---- collection membership
col_collection_1.objects.link(ob_cylinder)
col_collection_1.objects.link(ob_lamp)
col_collection_1.objects.link(ob_camera)

# ---- scene / render settings (as saved in the file)
scene.camera = ob_camera
scene.frame_start = 1; scene.frame_end = 250; scene.frame_set(0)
scene.render.engine = 'CYCLES'
scene.render.resolution_percentage = 50
scene.render.dither_intensity = 0.0
scene.cycles.use_denoising = False
scene.cycles.samples = 128
scene.cycles.sampling_pattern = 'TABULATED_SOBOL'
scene.cycles.use_adaptive_sampling = False
scene.cycles.use_light_tree = False
scene.cycles.blur_glossy = 0.0
scene.cycles.sample_clamp_indirect = 0.0
scene.view_settings.view_transform = 'Standard'
bpy.context.view_layer.update()
